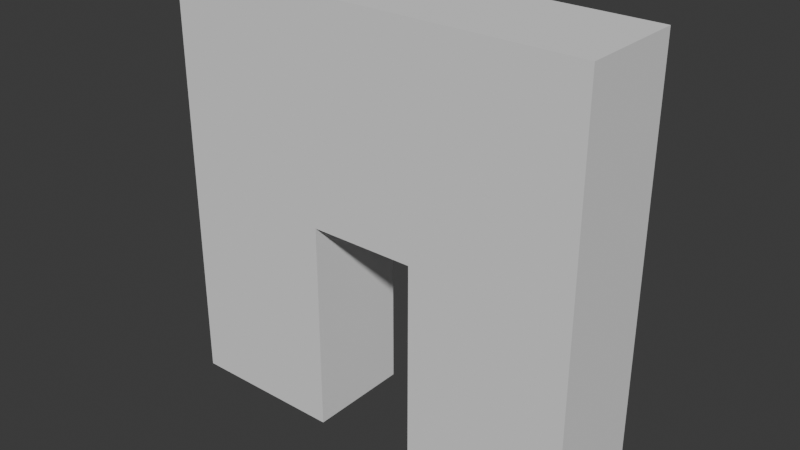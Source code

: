 # Source: wall_with_door_gap.blend  (saved by Blender 4.2.66; exported with 4.5.12 LTS)
import bpy
from mathutils import Matrix  # noqa: F401  (used for matrix-valued properties, if any)

bpy.ops.wm.read_factory_settings(use_empty=True)
scene = bpy.context.scene
scene.name = 'Scene'

# ---- collections
col_collection = bpy.data.collections.new('Collection'); scene.collection.children.link(col_collection)

# ---- world
world_world = bpy.data.worlds.new('World'); scene.world = world_world
world_world.use_nodes = True; world_world.node_tree.nodes.clear()
_N = world_world.node_tree.nodes; _L = world_world.node_tree.links
n0 = _N.new('ShaderNodeOutputWorld'); n0.name = 'World Output'; n0.location = (300, 300)
n1 = _N.new('ShaderNodeBackground'); n1.name = 'Background'; n1.location = (10, 300)
n1.inputs[0].default_value = (0.05088, 0.05088, 0.05088, 1.0)
_L.new(n1.outputs[0], n0.inputs[0])
n0.is_active_output = True
world_world.color = (0.05088, 0.05088, 0.05088)
world_world.sun_shadow_jitter_overblur = 0.0

# ---- meshes
me_wall_with_door_gap = bpy.data.meshes.new('wall_with_door_gap')
me_wall_with_door_gap.from_pydata([(-1.0, -1.0, 0.0), (1.0, -1.0, 0.0), (-1.0, 1.0, 0.0), (1.0, 1.0, 0.0), (-1.0, -1.0, 0.5), (1.0, -1.0, 0.5), (-1.0, 1.0, 0.5), (1.0, 1.0, 0.5), (-0.25, 0.0, 0.0), (-0.25, -1.0, 0.0), (0.25, 0.0, 0.0), (0.25, -1.0, 0.0), (-0.25, -1.0, 0.5), (0.25, 0.0, 0.5), (0.25, -1.0, 0.5), (-0.25, 0.0, 0.5), (-1.0, 1.0, 0.0), (-1.0, 1.0, 0.5), (1.0, 1.0, 0.5), (1.0, 1.0, 0.0), (-1.0, -1.0, 0.0), (-1.0, -1.0, 0.5), (-0.25, -1.0, 0.5), (-0.25, -1.0, 0.0), (0.25, -1.0, 0.0), (1.0, -1.0, 0.0), (0.25, 0.0, 0.0), (-0.25, 0.0, 0.0), (1.0, -1.0, 0.5), (0.25, -1.0, 0.5), (-0.25, 0.0, 0.5), (0.25, 0.0, 0.5)], [], [(2, 3, 8), (7, 6, 13), (1, 14, 11), (4, 9, 12), (3, 5, 1), (0, 6, 2), (2, 7, 3), (8, 12, 9), (13, 11, 14), (8, 13, 15), (9, 0, 8), (0, 2, 8), (3, 1, 10), (1, 11, 10), (3, 10, 8), (13, 14, 5), (6, 4, 15), (4, 12, 15), (13, 5, 7), (6, 15, 13), (1, 5, 14), (4, 0, 9), (3, 7, 5), (0, 4, 6), (2, 6, 7), (8, 15, 12), (13, 10, 11), (8, 10, 13)])
_uv = me_wall_with_door_gap.uv_layers.new(name='UVMap')
_uv.uv.foreach_set('vector', [0.0, 1.0, 1.0, 1.0, 0.375, 0.5, 1.0, 1.0, 0.0, 1.0, 0.625, 0.5, 1.0, 0.0, 0.625, 0.0, 0.625, 0.0, 0.0, 0.0, 0.375, 0.0, 0.375, 0.0, 1.0, 1.0, 1.0, 0.0, 1.0, 0.0, 0.0, 0.0, 0.0, 1.0, 0.0, 1.0, 0.0, 1.0, 1.0, 1.0, 1.0, 1.0, 0.625, 0.1798, 0.375, 0.125, 0.375, 0.1798, 0.625, 0.625, 0.375, 0.5702, 0.375, 0.625, 0.875, 0.5, 0.625, 0.75, 0.875, 0.5, 0.375, 0.0, 0.0, 0.0, 0.375, 0.5, 0.0, 0.0, 0.0, 1.0, 0.375, 0.5, 1.0, 1.0, 1.0, 0.0, 0.625, 0.5, 1.0, 0.0, 0.625, 0.0, 0.625, 0.5, 1.0, 1.0, 0.625, 0.5, 0.375, 0.5, 0.625, 0.5, 0.625, 0.0, 1.0, 0.0, 0.0, 1.0, 0.0, 0.0, 0.375, 0.5, 0.0, 0.0, 0.375, 0.0, 0.375, 0.5, 0.625, 0.5, 1.0, 0.0, 1.0, 1.0, 0.0, 1.0, 0.375, 0.5, 0.625, 0.5, 1.0, 0.0, 1.0, 0.0, 0.625, 0.0, 0.0, 0.0, 0.0, 0.0, 0.375, 0.0, 1.0, 1.0, 1.0, 1.0, 1.0, 0.0, 0.0, 0.0, 0.0, 0.0, 0.0, 1.0, 0.0, 1.0, 0.0, 1.0, 1.0, 1.0, 0.625, 0.1798, 0.625, 0.125, 0.375, 0.125, 0.625, 0.625, 0.625, 0.5702, 0.375, 0.5702, 0.875, 0.5, 0.625, 0.75, 0.625, 0.75])
me_wall_with_door_gap.update()

# ---- objects
ob_wall_with_door_gap = bpy.data.objects.new('wall_with_door_gap', me_wall_with_door_gap)

# ---- transforms, parenting, visibility, modifiers, constraints
ob_wall_with_door_gap.location = (0.0, 0.0, 0.0)
ob_wall_with_door_gap.rotation_euler = (1.571, 0.0, 0.0)
ob_wall_with_door_gap.scale = (2.0, 2.0, 2.0)

# ---- collection membership
col_collection.objects.link(ob_wall_with_door_gap)

# ---- scene / render settings (as saved in the file)
scene.frame_start = 1; scene.frame_end = 250; scene.frame_set(1)
scene.render.engine = 'BLENDER_EEVEE_NEXT'
bpy.context.view_layer.update()

# ---- added for rendering (the .blend has no active camera and no usable light): camera, sun
cam_auto = bpy.data.cameras.new('AutoCamera')
cam_auto.lens = 50.0
cam_auto.sensor_width = 36.0
cam_auto.clip_end = 1000.0
ob_auto_camera = bpy.data.objects.new('AutoCamera', cam_auto)
scene.collection.objects.link(ob_auto_camera)
ob_auto_camera.location = (5.31501, -6.87801, 4.25201)
ob_auto_camera.rotation_euler = (1.09748, -7.21219e-08, 0.694738)
scene.camera = ob_auto_camera
light_auto_sun = bpy.data.lights.new('AutoSun', 'SUN')
light_auto_sun.energy = 3.0
light_auto_sun.angle = 0.0523599
ob_auto_sun = bpy.data.objects.new('AutoSun', light_auto_sun)
scene.collection.objects.link(ob_auto_sun)
ob_auto_sun.rotation_euler = (0.872665, 0.174533, 0.523599)
bpy.context.view_layer.update()
